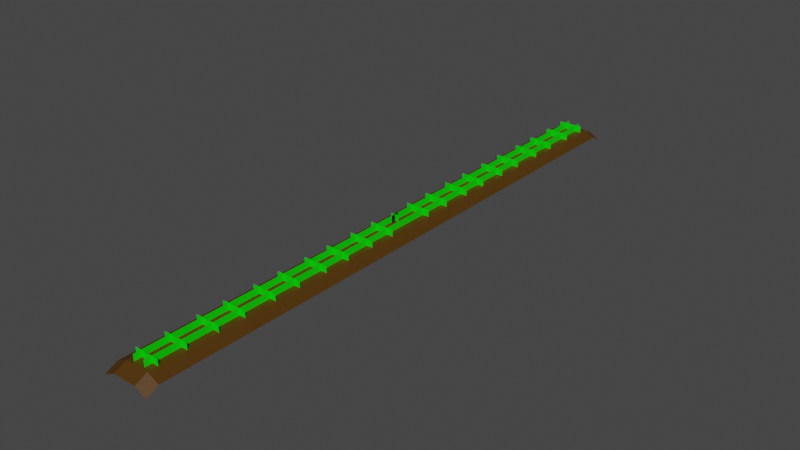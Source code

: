 # Source: SpecialGround.blend  (saved by Blender 2.82.7; exported with 4.5.12 LTS)
import bpy
from mathutils import Matrix  # noqa: F401  (used for matrix-valued properties, if any)

bpy.ops.wm.read_factory_settings(use_empty=True)
scene = bpy.context.scene
scene.name = 'Scene'

# ---- collections
col_collection = bpy.data.collections.new('Collection'); scene.collection.children.link(col_collection)

# ---- materials (node trees are filled in below, after node groups)
mat_ground = bpy.data.materials.new('Ground')
mat_ground.use_transparent_shadow = False
mat_crops = bpy.data.materials.new('Crops')
mat_crops.use_transparent_shadow = False

# ---- material node trees
mat_ground.use_nodes = True; mat_ground.node_tree.nodes.clear()
_N = mat_ground.node_tree.nodes; _L = mat_ground.node_tree.links
n0 = _N.new('ShaderNodeOutputMaterial'); n0.name = 'Material Output'; n0.location = (300, 300)
n1 = _N.new('ShaderNodeBsdfPrincipled'); n1.name = 'Principled BSDF'; n1.location = (10, 300)
n1.distribution = 'GGX'
n1.subsurface_method = 'BURLEY'
n1.inputs[0].default_value = (0.07658, 0.03121, 0.0, 1.0)
n1.inputs[3].default_value = 1.45
n1.inputs[27].default_value = (0.0, 0.0, 0.0, 1.0)
n1.inputs[28].default_value = 1.0
_L.new(n1.outputs[0], n0.inputs[0])
n0.is_active_output = True
mat_crops.use_nodes = True; mat_crops.node_tree.nodes.clear()
_N = mat_crops.node_tree.nodes; _L = mat_crops.node_tree.links
n0 = _N.new('ShaderNodeOutputMaterial'); n0.name = 'Material Output'; n0.location = (300, 300)
n1 = _N.new('ShaderNodeBsdfPrincipled'); n1.name = 'Principled BSDF'; n1.location = (10, 300)
n1.distribution = 'GGX'
n1.subsurface_method = 'BURLEY'
n1.inputs[0].default_value = (0.0006018, 0.8, 0.0001936, 1.0)
n1.inputs[3].default_value = 1.45
n1.inputs[27].default_value = (0.0, 0.0, 0.0, 1.0)
n1.inputs[28].default_value = 1.0
_L.new(n1.outputs[0], n0.inputs[0])
n0.is_active_output = True

# ---- world
world_world = bpy.data.worlds.new('World'); scene.world = world_world
world_world.use_nodes = True; world_world.node_tree.nodes.clear()
_N = world_world.node_tree.nodes; _L = world_world.node_tree.links
n0 = _N.new('ShaderNodeOutputWorld'); n0.name = 'World Output'; n0.location = (300, 300)
n1 = _N.new('ShaderNodeBackground'); n1.name = 'Background'; n1.location = (10, 300)
n1.inputs[0].default_value = (0.05088, 0.05088, 0.05088, 1.0)
_L.new(n1.outputs[0], n0.inputs[0])
n0.is_active_output = True
world_world.color = (0.05088, 0.05088, 0.05088)
world_world.use_sun_shadow = False
world_world.sun_shadow_jitter_overblur = 0.0

# ---- meshes
me_plane = bpy.data.meshes.new('Plane')
me_plane.from_pydata([(-1.0, -50.0, 0.0), (3.0, -50.0, 0.0), (-1.0, 50.0, 0.0), (3.0, 50.0, 0.0), (5.0, -50.0, -1.0), (5.0, 50.0, -1.0), (-3.0, -50.0, -1.0), (-3.0, 50.0, -1.0), (-1.0, -52.0, -1.0), (3.0, -52.0, -1.0), (5.0, -52.0, -2.0), (-3.0, -52.0, -2.0), (-1.0, 52.0, -1.0), (3.0, 52.0, -1.0), (5.0, 52.0, -2.0), (-3.0, 52.0, -2.0)], [], [(0, 1, 3, 2), (3, 1, 4, 5), (0, 2, 7, 6), (0, 6, 11, 8), (4, 1, 9, 10), (1, 0, 8, 9), (7, 2, 12, 15), (3, 5, 14, 13), (2, 3, 13, 12)])
_uv = me_plane.uv_layers.new(name='UVMap')
_uv.uv.foreach_set('vector', [0.02253, -11.26, 0.9802, -11.25, 0.978, 12.37, 0.02034, 12.37, 0.978, 12.37, 0.9802, -11.25, 1.52, -11.3, 1.524, 12.42, 0.02253, -11.26, 0.02034, 12.37, -0.5194, 12.41, -0.5232, -11.3, 0.02253, -11.26, -0.5232, -11.3, -0.5732, -11.86, -0.01018, -11.8, 1.52, -11.3, 0.9802, -11.25, 1.007, -11.8, 1.574, -11.86, 0.9802, -11.25, 0.02253, -11.26, -0.01018, -11.8, 1.007, -11.8, -0.5194, 12.41, 0.02034, 12.37, -0.006614, 12.92, -0.5733, 12.98, 0.978, 12.37, 1.524, 12.42, 1.574, 12.98, 1.011, 12.92, 0.02034, 12.37, 0.978, 12.37, 1.011, 12.92, -0.006614, 12.92])
me_plane.materials.append(mat_ground)
me_plane.use_remesh_fix_poles = True
me_plane.use_remesh_preserve_attributes = False
me_plane.use_mirror_vertex_groups = False
me_plane.update()
me_plane_001 = bpy.data.meshes.new('Plane.001')
me_plane_001.from_pydata([(0.0, -49.63, 1.097), (0.0, -49.63, -0.3633), (0.0, 0.0, 1.097), (0.0, 0.0, -0.3633), (2.032, -49.63, 1.097), (2.032, -49.63, -0.3633), (2.032, 0.0, 1.097), (2.032, 0.0, -0.3633), (-1.087, -48.38, 1.097), (-1.087, -48.38, -0.3633), (3.119, -48.38, 1.097), (3.119, -48.38, -0.3633), (-1.087, -8.851, 1.097), (-1.087, -8.851, -0.3633), (3.119, -8.851, 1.097), (3.119, -8.851, -0.3633), (3.119, -4.275, -0.3633), (3.119, -4.275, 1.097), (-1.087, -4.275, -0.3633), (-1.087, -4.275, 1.097), (-1.087, -14.0, 1.097), (-1.087, -14.0, -0.3633), (3.119, -14.0, 1.097), (3.119, -14.0, -0.3633), (3.119, -18.57, -0.3633), (3.119, -18.57, 1.097), (-1.087, -18.57, -0.3633), (-1.087, -18.57, 1.097), (-1.087, -28.48, 1.097), (-1.087, -28.48, -0.3633), (3.119, -28.48, 1.097), (3.119, -28.48, -0.3633), (3.119, -23.9, -0.3633), (3.119, -23.9, 1.097), (-1.087, -23.9, -0.3633), (-1.087, -23.9, 1.097), (-1.087, -33.99, 1.097), (-1.087, -33.99, -0.3633), (3.119, -33.99, 1.097), (3.119, -33.99, -0.3633), (3.119, -38.56, -0.3633), (3.119, -38.56, 1.097), (-1.087, -38.56, -0.3633), (-1.087, -38.56, 1.097), (3.119, -43.8, -0.3633), (3.119, -43.8, 1.097), (-1.087, -43.8, -0.3633), (-1.087, -43.8, 1.097)], [], [(0, 1, 3, 2), (4, 5, 7, 6), (12, 14, 15, 13), (8, 10, 11, 9), (19, 17, 16, 18), (20, 22, 23, 21), (27, 25, 24, 26), (28, 30, 31, 29), (35, 33, 32, 34), (36, 38, 39, 37), (43, 41, 40, 42), (47, 45, 44, 46)])
_uv = me_plane_001.uv_layers.new(name='UVMap')
_uv.uv.foreach_set('vector', [-16.49, 0.9855, -16.49, 0.01439, 16.52, 0.01439, 16.52, 0.9856, -16.41, 0.9829, -16.41, 0.01698, 16.44, 0.01698, 16.44, 0.983, 1.921, 0.986, -0.8482, 0.986, -0.8482, 0.02478, 1.921, 0.02478, 1.921, 0.986, -0.8482, 0.986, -0.8482, 0.02478, 1.921, 0.02478, 1.921, 0.986, -0.8482, 0.986, -0.8482, 0.02478, 1.921, 0.02478, 1.921, 0.986, -0.8482, 0.986, -0.8482, 0.02478, 1.921, 0.02478, 1.921, 0.986, -0.8482, 0.986, -0.8482, 0.02478, 1.921, 0.02478, 1.921, 0.986, -0.8482, 0.986, -0.8482, 0.02478, 1.921, 0.02478, 1.921, 0.986, -0.8482, 0.986, -0.8482, 0.02478, 1.921, 0.02478, 1.921, 0.986, -0.8482, 0.986, -0.8482, 0.02478, 1.921, 0.02478, 1.921, 0.986, -0.8482, 0.986, -0.8482, 0.02478, 1.921, 0.02478, 1.921, 0.986, -0.8482, 0.986, -0.8482, 0.02478, 1.921, 0.02478])
me_plane_001.materials.append(mat_crops)
me_plane_001.use_remesh_fix_poles = True
me_plane_001.use_remesh_preserve_attributes = False
me_plane_001.use_mirror_vertex_groups = False
me_plane_001.update()
me_plane_002 = bpy.data.meshes.new('Plane.002')
me_plane_002.from_pydata([(0.0, 0.7132, -0.3462), (0.0, 0.7132, 1.08), (0.0, -0.7132, -0.3462), (0.0, -0.7132, 1.08), (-0.7132, -4.251e-08, -0.3462), (-0.7132, -4.251e-08, 1.08), (0.7132, 4.251e-08, -0.3462), (0.7132, 4.251e-08, 1.08)], [], [(3, 2, 0, 1), (7, 6, 4, 5)])
_uv = me_plane_002.uv_layers.new(name='UVMap')
_uv.uv.foreach_set('vector', [2.98e-08, 1.0, 0.0, 2.98e-08, 1.0, 0.0, 1.0, 1.0, 2.98e-08, 1.0, 0.0, 2.98e-08, 1.0, 0.0, 1.0, 1.0])
me_plane_002.materials.append(mat_crops)
me_plane_002.use_remesh_fix_poles = True
me_plane_002.use_remesh_preserve_attributes = False
me_plane_002.use_mirror_vertex_groups = False
me_plane_002.update()

# ---- objects
ob_field = bpy.data.objects.new('Field', me_plane)
ob_crops = bpy.data.objects.new('Crops', me_plane_001)
ob_crops_001 = bpy.data.objects.new('Crops.001', me_plane_002)

# ---- transforms, parenting, visibility, modifiers, constraints
ob_field.location = (0.0, 0.0, 0.0)
ob_field.lineart.crease_threshold = 0.0
ob_crops.location = (0.0, 0.0, 0.0)
ob_crops.lineart.crease_threshold = 0.0
_m = ob_crops.modifiers.new('Mirror', 'MIRROR')
_m.use_axis = (False, True, False)
_m.use_clip = True
ob_crops_001.location = (0.0, 0.0, 0.0)
ob_crops_001.lineart.crease_threshold = 0.0

# ---- collection membership
col_collection.objects.link(ob_field)
col_collection.objects.link(ob_crops)
col_collection.objects.link(ob_crops_001)

# ---- scene / render settings (as saved in the file)
scene.frame_start = 1; scene.frame_end = 250; scene.frame_set(1)
scene.render.engine = 'BLENDER_EEVEE_NEXT'
scene.cycles.use_denoising = False
scene.cycles.samples = 128
scene.cycles.sampling_pattern = 'TABULATED_SOBOL'
scene.cycles.use_adaptive_sampling = False
scene.cycles.use_light_tree = False
scene.view_settings.view_transform = 'Filmic'
bpy.context.view_layer.update()

# ---- added for rendering (the .blend has no active camera and no usable light): camera, sun
cam_auto = bpy.data.cameras.new('AutoCamera')
cam_auto.lens = 50.0
cam_auto.sensor_width = 36.0
cam_auto.clip_end = 1694.45
ob_auto_camera = bpy.data.objects.new('AutoCamera', cam_auto)
scene.collection.objects.link(ob_auto_camera)
ob_auto_camera.location = (97.5501, -115.86, 76.7884)
ob_auto_camera.rotation_euler = (1.09748, -7.21219e-08, 0.694738)
scene.camera = ob_auto_camera
light_auto_sun = bpy.data.lights.new('AutoSun', 'SUN')
light_auto_sun.energy = 3.0
light_auto_sun.angle = 0.0523599
ob_auto_sun = bpy.data.objects.new('AutoSun', light_auto_sun)
scene.collection.objects.link(ob_auto_sun)
ob_auto_sun.rotation_euler = (0.872665, 0.174533, 0.523599)
bpy.context.view_layer.update()
